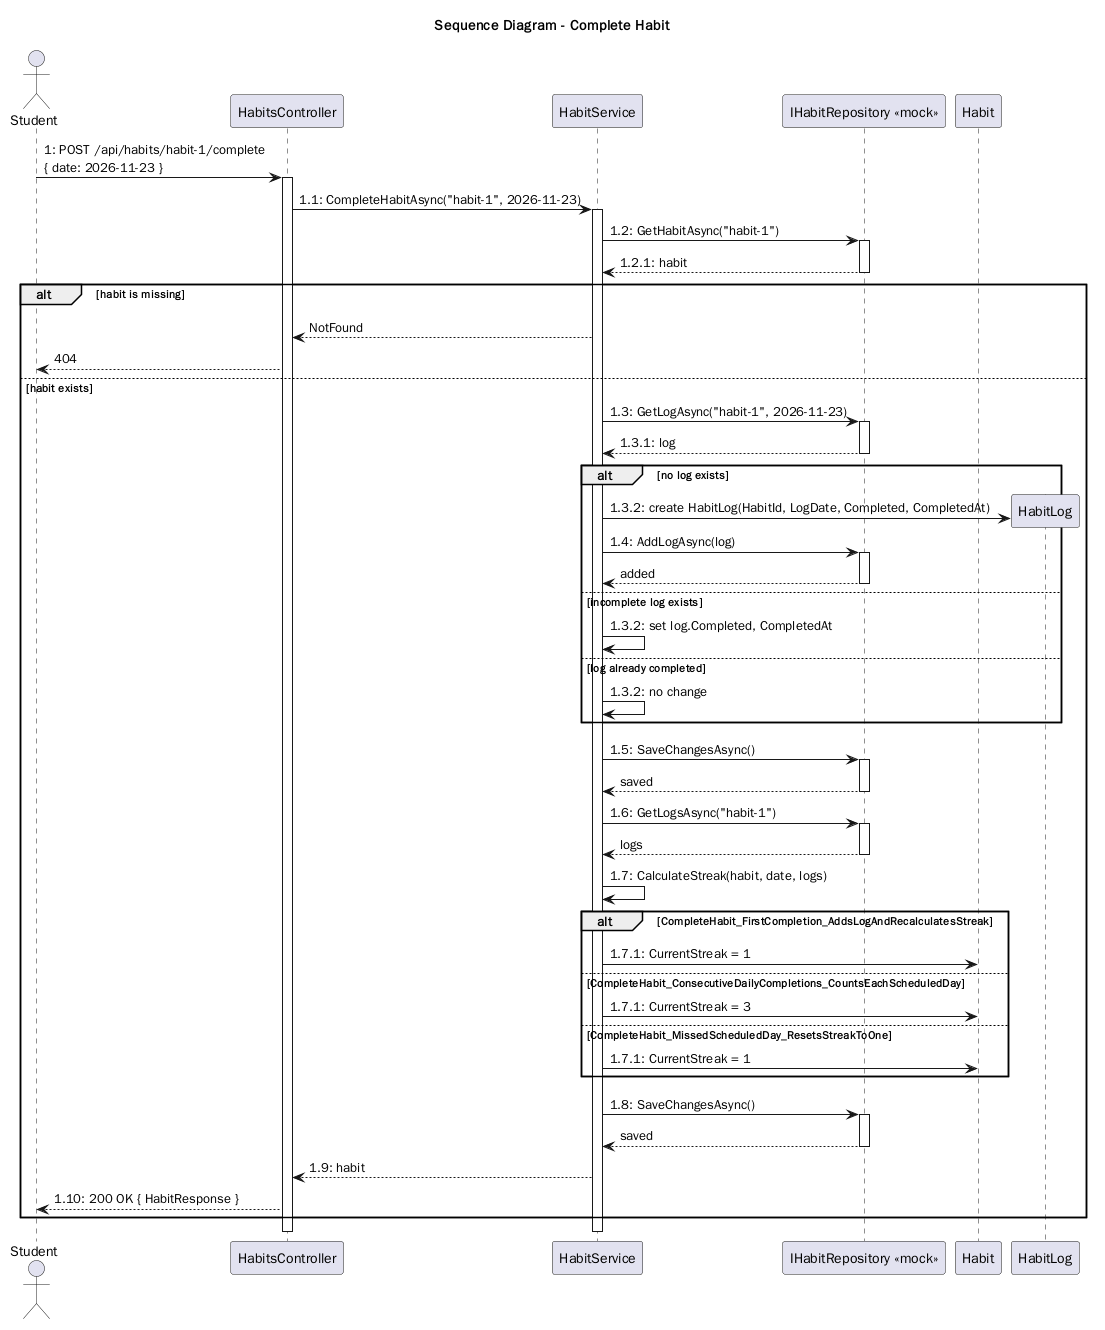

The diagram above was rendered by PlantUML. Its source (embedded in the PNG):
@startuml
title Sequence Diagram - Complete Habit

actor Student
participant HabitsController as Controller
participant HabitService as Service
participant "IHabitRepository <<mock>>" as Repository
participant "Habit" as Habit
participant "HabitLog" as Log

Student -> Controller : 1: POST /api/habits/habit-1/complete\n{ date: 2026-11-23 }
activate Controller
Controller -> Service : 1.1: CompleteHabitAsync("habit-1", 2026-11-23)
activate Service
Service -> Repository : 1.2: GetHabitAsync("habit-1")
activate Repository
Repository --> Service : 1.2.1: habit
deactivate Repository
alt habit is missing
  Service --> Controller : NotFound
  Controller --> Student : 404
else habit exists
  Service -> Repository : 1.3: GetLogAsync("habit-1", 2026-11-23)
  activate Repository
  Repository --> Service : 1.3.1: log
  deactivate Repository
  alt no log exists
    create Log
    Service -> Log : 1.3.2: create HabitLog(HabitId, LogDate, Completed, CompletedAt)
    Service -> Repository : 1.4: AddLogAsync(log)
    activate Repository
    Repository --> Service : added
    deactivate Repository
  else incomplete log exists
    Service -> Service : 1.3.2: set log.Completed, CompletedAt
  else log already completed
    Service -> Service : 1.3.2: no change
  end
  Service -> Repository : 1.5: SaveChangesAsync()
  activate Repository
  Repository --> Service : saved
  deactivate Repository
  Service -> Repository : 1.6: GetLogsAsync("habit-1")
  activate Repository
  Repository --> Service : logs
  deactivate Repository
  Service -> Service : 1.7: CalculateStreak(habit, date, logs)
  alt CompleteHabit_FirstCompletion_AddsLogAndRecalculatesStreak
    Service -> Habit : 1.7.1: CurrentStreak = 1
  else CompleteHabit_ConsecutiveDailyCompletions_CountsEachScheduledDay
    Service -> Habit : 1.7.1: CurrentStreak = 3
  else CompleteHabit_MissedScheduledDay_ResetsStreakToOne
    Service -> Habit : 1.7.1: CurrentStreak = 1
  end
  Service -> Repository : 1.8: SaveChangesAsync()
  activate Repository
  Repository --> Service : saved
  deactivate Repository
  Service --> Controller : 1.9: habit
  Controller --> Student : 1.10: 200 OK { HabitResponse }
end
deactivate Service
deactivate Controller

@enduml